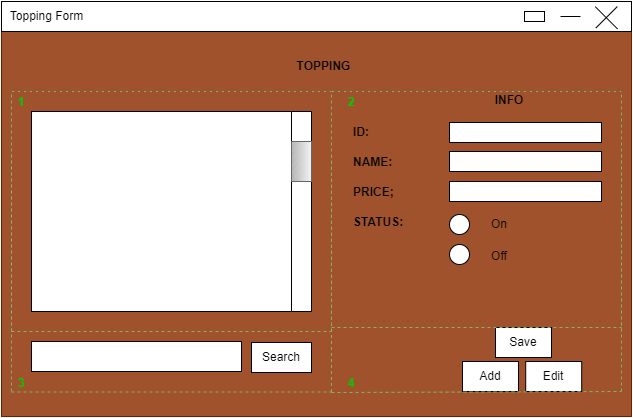

The diagram above was exported from draw.io. Its source (the exported page's mxGraphModel, read from the mxfile embedded in the PNG):
<mxGraphModel dx="868" dy="593" grid="1" gridSize="10" guides="1" tooltips="1" connect="1" arrows="1" fold="1" page="1" pageScale="1" pageWidth="827" pageHeight="1169" math="0" shadow="0">
  <root>
    <mxCell id="0" />
    <mxCell id="1" parent="0" />
    <mxCell id="DCoA4xIkoJzvx8m2F3v1-1" value="" style="rounded=0;whiteSpace=wrap;html=1;fillColor=#a0522d;fontColor=#ffffff;strokeColor=#6D1F00;" vertex="1" parent="1">
      <mxGeometry x="280" y="215" width="630" height="410" as="geometry" />
    </mxCell>
    <mxCell id="DCoA4xIkoJzvx8m2F3v1-2" value="" style="rounded=0;whiteSpace=wrap;html=1;" vertex="1" parent="1">
      <mxGeometry x="280" y="210" width="630" height="30" as="geometry" />
    </mxCell>
    <mxCell id="DCoA4xIkoJzvx8m2F3v1-3" value="Topping Form" style="text;html=1;strokeColor=none;fillColor=none;align=center;verticalAlign=middle;whiteSpace=wrap;rounded=0;" vertex="1" parent="1">
      <mxGeometry x="281" y="210" width="89" height="30" as="geometry" />
    </mxCell>
    <mxCell id="DCoA4xIkoJzvx8m2F3v1-4" value="" style="line;strokeWidth=1;html=1;" vertex="1" parent="1">
      <mxGeometry x="839" y="220" width="20" height="10" as="geometry" />
    </mxCell>
    <mxCell id="DCoA4xIkoJzvx8m2F3v1-5" value="" style="line;strokeWidth=1;html=1;rotation=-45;" vertex="1" parent="1">
      <mxGeometry x="869.86" y="220.81" width="30.41" height="10" as="geometry" />
    </mxCell>
    <mxCell id="DCoA4xIkoJzvx8m2F3v1-6" value="" style="line;strokeWidth=1;html=1;rotation=45;" vertex="1" parent="1">
      <mxGeometry x="869.21" y="221.36" width="31.46" height="10" as="geometry" />
    </mxCell>
    <mxCell id="DCoA4xIkoJzvx8m2F3v1-7" value="" style="rounded=0;whiteSpace=wrap;html=1;strokeWidth=1;" vertex="1" parent="1">
      <mxGeometry x="803" y="220" width="20" height="10" as="geometry" />
    </mxCell>
    <mxCell id="DCoA4xIkoJzvx8m2F3v1-8" value="TOPPING" style="text;html=1;strokeColor=none;fillColor=none;align=center;verticalAlign=middle;whiteSpace=wrap;rounded=0;fontStyle=1" vertex="1" parent="1">
      <mxGeometry x="565" y="260" width="75" height="30" as="geometry" />
    </mxCell>
    <mxCell id="DCoA4xIkoJzvx8m2F3v1-9" value="" style="rounded=0;whiteSpace=wrap;html=1;strokeWidth=1;" vertex="1" parent="1">
      <mxGeometry x="310" y="320" width="280" height="200" as="geometry" />
    </mxCell>
    <mxCell id="DCoA4xIkoJzvx8m2F3v1-10" value="" style="rounded=0;whiteSpace=wrap;html=1;strokeWidth=1;" vertex="1" parent="1">
      <mxGeometry x="310" y="550" width="210" height="30" as="geometry" />
    </mxCell>
    <mxCell id="DCoA4xIkoJzvx8m2F3v1-11" value="Search" style="rounded=0;whiteSpace=wrap;html=1;strokeWidth=1;" vertex="1" parent="1">
      <mxGeometry x="530" y="551" width="60" height="30" as="geometry" />
    </mxCell>
    <mxCell id="DCoA4xIkoJzvx8m2F3v1-12" value="" style="rounded=0;whiteSpace=wrap;html=1;strokeWidth=1;rotation=90;" vertex="1" parent="1">
      <mxGeometry x="480" y="410" width="200" height="20" as="geometry" />
    </mxCell>
    <mxCell id="DCoA4xIkoJzvx8m2F3v1-13" value="" style="verticalLabelPosition=bottom;verticalAlign=top;html=1;shape=mxgraph.basic.patternFillRect;fillStyle=diagRev;step=5;fillStrokeWidth=0.2;fillStrokeColor=#dddddd;strokeWidth=1;rotation=90;fillColor=#f5f5f5;strokeColor=#666666;gradientColor=#b3b3b3;" vertex="1" parent="1">
      <mxGeometry x="560" y="360" width="40" height="20" as="geometry" />
    </mxCell>
    <mxCell id="DCoA4xIkoJzvx8m2F3v1-14" value="INFO" style="text;html=1;strokeColor=none;fillColor=none;align=center;verticalAlign=middle;whiteSpace=wrap;rounded=1;fontStyle=1" vertex="1" parent="1">
      <mxGeometry x="758" y="294" width="60" height="30" as="geometry" />
    </mxCell>
    <mxCell id="DCoA4xIkoJzvx8m2F3v1-15" value="" style="rounded=0;whiteSpace=wrap;html=1;strokeWidth=1;" vertex="1" parent="1">
      <mxGeometry x="728" y="331" width="152" height="20" as="geometry" />
    </mxCell>
    <mxCell id="DCoA4xIkoJzvx8m2F3v1-16" value="ID:" style="text;html=1;strokeColor=none;fillColor=none;align=left;verticalAlign=middle;whiteSpace=wrap;rounded=0;fontStyle=1" vertex="1" parent="1">
      <mxGeometry x="630" y="326" width="60" height="30" as="geometry" />
    </mxCell>
    <mxCell id="DCoA4xIkoJzvx8m2F3v1-17" value="NAME:" style="text;html=1;strokeColor=none;fillColor=none;align=left;verticalAlign=middle;whiteSpace=wrap;rounded=0;fontStyle=1" vertex="1" parent="1">
      <mxGeometry x="630" y="356" width="60" height="30" as="geometry" />
    </mxCell>
    <mxCell id="DCoA4xIkoJzvx8m2F3v1-18" value="PRICE;" style="text;html=1;strokeColor=none;fillColor=none;align=left;verticalAlign=middle;whiteSpace=wrap;rounded=0;fontStyle=1" vertex="1" parent="1">
      <mxGeometry x="630" y="386" width="60" height="30" as="geometry" />
    </mxCell>
    <mxCell id="DCoA4xIkoJzvx8m2F3v1-19" value="STATUS:" style="text;html=1;strokeColor=none;fillColor=none;align=left;verticalAlign=middle;whiteSpace=wrap;rounded=0;fontStyle=1" vertex="1" parent="1">
      <mxGeometry x="630" y="416" width="60" height="30" as="geometry" />
    </mxCell>
    <mxCell id="DCoA4xIkoJzvx8m2F3v1-22" value="" style="rounded=0;whiteSpace=wrap;html=1;strokeWidth=1;" vertex="1" parent="1">
      <mxGeometry x="728" y="360" width="152" height="20" as="geometry" />
    </mxCell>
    <mxCell id="DCoA4xIkoJzvx8m2F3v1-23" value="" style="rounded=0;whiteSpace=wrap;html=1;strokeWidth=1;" vertex="1" parent="1">
      <mxGeometry x="728" y="390" width="152" height="20" as="geometry" />
    </mxCell>
    <mxCell id="DCoA4xIkoJzvx8m2F3v1-27" value="Save" style="rounded=0;whiteSpace=wrap;html=1;strokeWidth=1;" vertex="1" parent="1">
      <mxGeometry x="774" y="536" width="56" height="30" as="geometry" />
    </mxCell>
    <mxCell id="DCoA4xIkoJzvx8m2F3v1-28" value="Add" style="rounded=0;whiteSpace=wrap;html=1;strokeWidth=1;" vertex="1" parent="1">
      <mxGeometry x="741" y="570" width="56" height="30" as="geometry" />
    </mxCell>
    <mxCell id="DCoA4xIkoJzvx8m2F3v1-30" value="Edit" style="rounded=0;whiteSpace=wrap;html=1;strokeWidth=1;" vertex="1" parent="1">
      <mxGeometry x="804.21" y="570" width="56" height="30" as="geometry" />
    </mxCell>
    <mxCell id="DCoA4xIkoJzvx8m2F3v1-31" value="" style="endArrow=none;dashed=1;html=1;rounded=0;fillColor=#d5e8d4;gradientColor=#97d077;strokeColor=#82b366;" edge="1" parent="1">
      <mxGeometry width="50" height="50" relative="1" as="geometry">
        <mxPoint x="290" y="540" as="sourcePoint" />
        <mxPoint x="290" y="300" as="targetPoint" />
      </mxGeometry>
    </mxCell>
    <mxCell id="DCoA4xIkoJzvx8m2F3v1-32" value="" style="endArrow=none;dashed=1;html=1;rounded=0;fillColor=#d5e8d4;gradientColor=#97d077;strokeColor=#82b366;" edge="1" parent="1">
      <mxGeometry width="50" height="50" relative="1" as="geometry">
        <mxPoint x="290" y="540" as="sourcePoint" />
        <mxPoint x="610" y="540" as="targetPoint" />
      </mxGeometry>
    </mxCell>
    <mxCell id="DCoA4xIkoJzvx8m2F3v1-33" value="" style="endArrow=none;dashed=1;html=1;rounded=0;fillColor=#d5e8d4;gradientColor=#97d077;strokeColor=#82b366;" edge="1" parent="1">
      <mxGeometry width="50" height="50" relative="1" as="geometry">
        <mxPoint x="610" y="540" as="sourcePoint" />
        <mxPoint x="610" y="300" as="targetPoint" />
      </mxGeometry>
    </mxCell>
    <mxCell id="DCoA4xIkoJzvx8m2F3v1-34" value="" style="endArrow=none;dashed=1;html=1;rounded=0;" edge="1" parent="1">
      <mxGeometry width="50" height="50" relative="1" as="geometry">
        <mxPoint x="290" y="300" as="sourcePoint" />
        <mxPoint x="610" y="300" as="targetPoint" />
      </mxGeometry>
    </mxCell>
    <mxCell id="DCoA4xIkoJzvx8m2F3v1-35" value="" style="endArrow=none;dashed=1;html=1;rounded=0;fillColor=#d5e8d4;gradientColor=#97d077;strokeColor=#82b366;" edge="1" parent="1">
      <mxGeometry width="50" height="50" relative="1" as="geometry">
        <mxPoint x="290" y="600.5" as="sourcePoint" />
        <mxPoint x="610" y="600.5" as="targetPoint" />
      </mxGeometry>
    </mxCell>
    <mxCell id="DCoA4xIkoJzvx8m2F3v1-36" value="" style="endArrow=none;dashed=1;html=1;rounded=0;fillColor=#d5e8d4;gradientColor=#97d077;strokeColor=#82b366;" edge="1" parent="1">
      <mxGeometry width="50" height="50" relative="1" as="geometry">
        <mxPoint x="610" y="600.5" as="sourcePoint" />
        <mxPoint x="610" y="360.5" as="targetPoint" />
      </mxGeometry>
    </mxCell>
    <mxCell id="DCoA4xIkoJzvx8m2F3v1-37" value="" style="endArrow=none;dashed=1;html=1;rounded=0;fillColor=#d5e8d4;gradientColor=#97d077;strokeColor=#82b366;" edge="1" parent="1">
      <mxGeometry width="50" height="50" relative="1" as="geometry">
        <mxPoint x="290" y="600" as="sourcePoint" />
        <mxPoint x="290" y="360" as="targetPoint" />
      </mxGeometry>
    </mxCell>
    <mxCell id="DCoA4xIkoJzvx8m2F3v1-38" value="" style="endArrow=none;dashed=1;html=1;rounded=0;fillColor=#d5e8d4;gradientColor=#97d077;strokeColor=#82b366;" edge="1" parent="1">
      <mxGeometry width="50" height="50" relative="1" as="geometry">
        <mxPoint x="610" y="536" as="sourcePoint" />
        <mxPoint x="900" y="536" as="targetPoint" />
      </mxGeometry>
    </mxCell>
    <mxCell id="DCoA4xIkoJzvx8m2F3v1-39" value="" style="endArrow=none;dashed=1;html=1;rounded=0;fillColor=#d5e8d4;gradientColor=#97d077;strokeColor=#82b366;" edge="1" parent="1">
      <mxGeometry width="50" height="50" relative="1" as="geometry">
        <mxPoint x="610" y="601" as="sourcePoint" />
        <mxPoint x="900" y="600" as="targetPoint" />
      </mxGeometry>
    </mxCell>
    <mxCell id="DCoA4xIkoJzvx8m2F3v1-40" value="" style="endArrow=none;dashed=1;html=1;rounded=0;fillColor=#d5e8d4;gradientColor=#97d077;strokeColor=#82b366;" edge="1" parent="1">
      <mxGeometry width="50" height="50" relative="1" as="geometry">
        <mxPoint x="900" y="600" as="sourcePoint" />
        <mxPoint x="900" y="360" as="targetPoint" />
      </mxGeometry>
    </mxCell>
    <mxCell id="DCoA4xIkoJzvx8m2F3v1-41" value="" style="endArrow=none;dashed=1;html=1;rounded=0;fillColor=#d5e8d4;gradientColor=#97d077;strokeColor=#82b366;" edge="1" parent="1">
      <mxGeometry width="50" height="50" relative="1" as="geometry">
        <mxPoint x="900" y="540" as="sourcePoint" />
        <mxPoint x="900" y="300" as="targetPoint" />
      </mxGeometry>
    </mxCell>
    <mxCell id="DCoA4xIkoJzvx8m2F3v1-42" value="" style="endArrow=none;dashed=1;html=1;rounded=0;" edge="1" parent="1">
      <mxGeometry width="50" height="50" relative="1" as="geometry">
        <mxPoint x="610" y="300" as="sourcePoint" />
        <mxPoint x="900" y="300" as="targetPoint" />
      </mxGeometry>
    </mxCell>
    <mxCell id="DCoA4xIkoJzvx8m2F3v1-43" value="" style="endArrow=none;dashed=1;html=1;rounded=0;fillColor=#d5e8d4;gradientColor=#97d077;strokeColor=#82b366;" edge="1" parent="1">
      <mxGeometry width="50" height="50" relative="1" as="geometry">
        <mxPoint x="290" y="300" as="sourcePoint" />
        <mxPoint x="610" y="300" as="targetPoint" />
      </mxGeometry>
    </mxCell>
    <mxCell id="DCoA4xIkoJzvx8m2F3v1-44" value="" style="endArrow=none;dashed=1;html=1;rounded=0;fillColor=#d5e8d4;gradientColor=#97d077;strokeColor=#82b366;" edge="1" parent="1">
      <mxGeometry width="50" height="50" relative="1" as="geometry">
        <mxPoint x="610" y="300" as="sourcePoint" />
        <mxPoint x="900" y="300" as="targetPoint" />
      </mxGeometry>
    </mxCell>
    <mxCell id="DCoA4xIkoJzvx8m2F3v1-45" value="1" style="text;html=1;align=center;verticalAlign=middle;whiteSpace=wrap;rounded=0;shadow=0;glass=0;dashed=1;sketch=0;opacity=70;fontColor=#00CC00;fontStyle=1" vertex="1" parent="1">
      <mxGeometry x="280" y="296" width="40" height="30" as="geometry" />
    </mxCell>
    <mxCell id="DCoA4xIkoJzvx8m2F3v1-46" value="2" style="text;html=1;align=center;verticalAlign=middle;whiteSpace=wrap;rounded=0;shadow=0;glass=0;dashed=1;sketch=0;opacity=70;fontColor=#00CC00;fontStyle=1" vertex="1" parent="1">
      <mxGeometry x="600" y="296" width="60" height="30" as="geometry" />
    </mxCell>
    <mxCell id="DCoA4xIkoJzvx8m2F3v1-47" value="3" style="text;html=1;align=center;verticalAlign=middle;whiteSpace=wrap;rounded=0;shadow=0;glass=0;dashed=1;sketch=0;opacity=70;fontColor=#00CC00;fontStyle=1" vertex="1" parent="1">
      <mxGeometry x="280" y="577" width="40" height="30" as="geometry" />
    </mxCell>
    <mxCell id="DCoA4xIkoJzvx8m2F3v1-48" value="4" style="text;html=1;align=center;verticalAlign=middle;whiteSpace=wrap;rounded=0;shadow=0;glass=0;dashed=1;sketch=0;opacity=70;fontColor=#00CC00;fontStyle=1" vertex="1" parent="1">
      <mxGeometry x="600" y="577" width="60" height="30" as="geometry" />
    </mxCell>
    <mxCell id="DCoA4xIkoJzvx8m2F3v1-50" value="" style="ellipse;whiteSpace=wrap;html=1;aspect=fixed;" vertex="1" parent="1">
      <mxGeometry x="728" y="423" width="20" height="20" as="geometry" />
    </mxCell>
    <mxCell id="DCoA4xIkoJzvx8m2F3v1-51" value="" style="ellipse;whiteSpace=wrap;html=1;aspect=fixed;" vertex="1" parent="1">
      <mxGeometry x="728" y="453" width="20" height="20" as="geometry" />
    </mxCell>
    <mxCell id="DCoA4xIkoJzvx8m2F3v1-52" value="On" style="text;html=1;strokeColor=none;fillColor=none;align=center;verticalAlign=middle;whiteSpace=wrap;rounded=0;" vertex="1" parent="1">
      <mxGeometry x="748" y="418" width="60" height="30" as="geometry" />
    </mxCell>
    <mxCell id="DCoA4xIkoJzvx8m2F3v1-53" value="Off" style="text;html=1;strokeColor=none;fillColor=none;align=center;verticalAlign=middle;whiteSpace=wrap;rounded=0;" vertex="1" parent="1">
      <mxGeometry x="748" y="450" width="60" height="30" as="geometry" />
    </mxCell>
  </root>
</mxGraphModel>